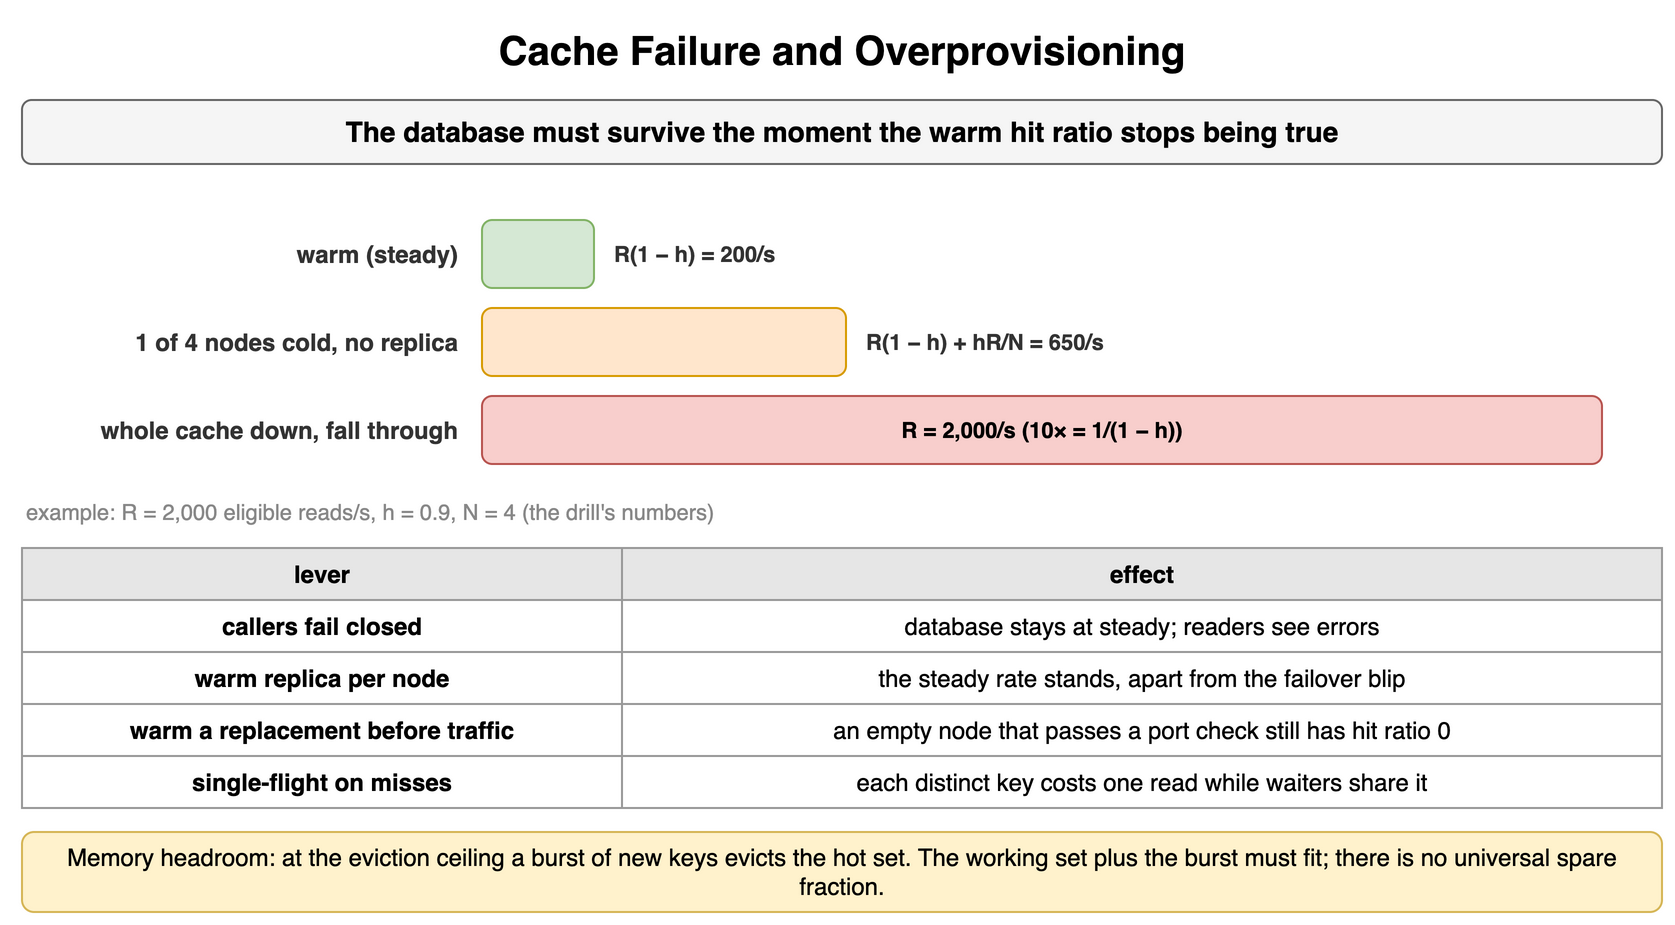

The diagram above was exported from draw.io. Its source (the exported page's mxGraphModel, read from the mxfile embedded in the PNG):
<mxGraphModel dx="900" dy="470" grid="1" gridSize="10" guides="1" tooltips="1" connect="1" arrows="1" fold="1" page="1" pageScale="1" pageWidth="900" pageHeight="470" math="0" shadow="0">
  <root>
    <mxCell id="0" />
    <mxCell id="1" parent="0" />
    <mxCell id="k131" value="Cache Failure and Overprovisioning" style="text;html=1;align=center;verticalAlign=middle;whiteSpace=wrap;fontSize=20;fontStyle=1;" vertex="1" parent="1">
      <mxGeometry x="40" y="10" width="820" height="30" as="geometry" />
    </mxCell>
    <mxCell id="k132" value="The database must survive the moment the warm hit ratio stops being true" style="rounded=1;whiteSpace=wrap;html=1;fillColor=#f5f5f5;strokeColor=#666666;fontStyle=1;fontSize=14;" vertex="1" parent="1">
      <mxGeometry x="40" y="50" width="820" height="32" as="geometry" />
    </mxCell>
    <mxCell id="k133" value="warm (steady)" style="text;html=1;whiteSpace=wrap;fontSize=11;align=right;verticalAlign=middle;fontSize=12;fontColor=#333333;fontStyle=1;" vertex="1" parent="1">
      <mxGeometry x="40" y="110" width="220" height="34" as="geometry" />
    </mxCell>
    <mxCell id="k134" value="" style="rounded=1;whiteSpace=wrap;html=1;fillColor=#d5e8d4;strokeColor=#82b366;fontSize=11;align=center;fontStyle=1;" vertex="1" parent="1">
      <mxGeometry x="270" y="110" width="55.999999999999986" height="34" as="geometry" />
    </mxCell>
    <mxCell id="k135" value="R(1 − h) = 200/s" style="text;html=1;whiteSpace=wrap;fontSize=11;align=left;verticalAlign=middle;fontSize=11;fontColor=#333333;fontStyle=1;" vertex="1" parent="1">
      <mxGeometry x="334.0" y="110" width="260" height="34" as="geometry" />
    </mxCell>
    <mxCell id="k136" value="1 of 4 nodes cold, no replica" style="text;html=1;whiteSpace=wrap;fontSize=11;align=right;verticalAlign=middle;fontSize=12;fontColor=#333333;fontStyle=1;" vertex="1" parent="1">
      <mxGeometry x="40" y="154" width="220" height="34" as="geometry" />
    </mxCell>
    <mxCell id="k137" value="" style="rounded=1;whiteSpace=wrap;html=1;fillColor=#ffe6cc;strokeColor=#d79b00;fontSize=11;align=center;fontStyle=1;" vertex="1" parent="1">
      <mxGeometry x="270" y="154" width="182.0" height="34" as="geometry" />
    </mxCell>
    <mxCell id="k138" value="R(1 − h) + hR/N = 650/s" style="text;html=1;whiteSpace=wrap;fontSize=11;align=left;verticalAlign=middle;fontSize=11;fontColor=#333333;fontStyle=1;" vertex="1" parent="1">
      <mxGeometry x="460.0" y="154" width="260" height="34" as="geometry" />
    </mxCell>
    <mxCell id="k139" value="whole cache down, fall through" style="text;html=1;whiteSpace=wrap;fontSize=11;align=right;verticalAlign=middle;fontSize=12;fontColor=#333333;fontStyle=1;" vertex="1" parent="1">
      <mxGeometry x="40" y="198" width="220" height="34" as="geometry" />
    </mxCell>
    <mxCell id="k1310" value="R = 2,000/s (10× = 1/(1 − h))" style="rounded=1;whiteSpace=wrap;html=1;fillColor=#f8cecc;strokeColor=#b85450;fontSize=11;align=center;fontStyle=1;" vertex="1" parent="1">
      <mxGeometry x="270" y="198" width="560.0" height="34" as="geometry" />
    </mxCell>
    <mxCell id="k1311" value="example: R = 2,000 eligible reads/s, h = 0.9, N = 4 (the drill's numbers)" style="text;html=1;whiteSpace=wrap;fontSize=11;align=left;verticalAlign=middle;fontSize=11;fontColor=#888888;" vertex="1" parent="1">
      <mxGeometry x="40" y="248" width="820" height="16" as="geometry" />
    </mxCell>
    <mxCell id="k1312" value="lever" style="whiteSpace=wrap;html=1;fillColor=#e6e6e6;strokeColor=#999999;fontStyle=1;fontSize=12;" vertex="1" parent="1">
      <mxGeometry x="40" y="274" width="300" height="26" as="geometry" />
    </mxCell>
    <mxCell id="k1313" value="effect" style="whiteSpace=wrap;html=1;fillColor=#e6e6e6;strokeColor=#999999;fontStyle=1;fontSize=12;" vertex="1" parent="1">
      <mxGeometry x="340" y="274" width="520" height="26" as="geometry" />
    </mxCell>
    <mxCell id="k1314" value="callers fail closed" style="whiteSpace=wrap;html=1;strokeColor=#999999;fontSize=12;fillColor=#ffffff;fontStyle=1;" vertex="1" parent="1">
      <mxGeometry x="40" y="300" width="300" height="26" as="geometry" />
    </mxCell>
    <mxCell id="k1315" value="database stays at steady; readers see errors" style="whiteSpace=wrap;html=1;strokeColor=#999999;fontSize=12;fillColor=#ffffff;" vertex="1" parent="1">
      <mxGeometry x="340" y="300" width="520" height="26" as="geometry" />
    </mxCell>
    <mxCell id="k1316" value="warm replica per node" style="whiteSpace=wrap;html=1;strokeColor=#999999;fontSize=12;fillColor=#ffffff;fontStyle=1;" vertex="1" parent="1">
      <mxGeometry x="40" y="326" width="300" height="26" as="geometry" />
    </mxCell>
    <mxCell id="k1317" value="the steady rate stands, apart from the failover blip" style="whiteSpace=wrap;html=1;strokeColor=#999999;fontSize=12;fillColor=#ffffff;" vertex="1" parent="1">
      <mxGeometry x="340" y="326" width="520" height="26" as="geometry" />
    </mxCell>
    <mxCell id="k1318" value="warm a replacement before traffic" style="whiteSpace=wrap;html=1;strokeColor=#999999;fontSize=12;fillColor=#ffffff;fontStyle=1;" vertex="1" parent="1">
      <mxGeometry x="40" y="352" width="300" height="26" as="geometry" />
    </mxCell>
    <mxCell id="k1319" value="an empty node that passes a port check still has hit ratio 0" style="whiteSpace=wrap;html=1;strokeColor=#999999;fontSize=12;fillColor=#ffffff;" vertex="1" parent="1">
      <mxGeometry x="340" y="352" width="520" height="26" as="geometry" />
    </mxCell>
    <mxCell id="k1320" value="single-flight on misses" style="whiteSpace=wrap;html=1;strokeColor=#999999;fontSize=12;fillColor=#ffffff;fontStyle=1;" vertex="1" parent="1">
      <mxGeometry x="40" y="378" width="300" height="26" as="geometry" />
    </mxCell>
    <mxCell id="k1321" value="each distinct key costs one read while waiters share it" style="whiteSpace=wrap;html=1;strokeColor=#999999;fontSize=12;fillColor=#ffffff;" vertex="1" parent="1">
      <mxGeometry x="340" y="378" width="520" height="26" as="geometry" />
    </mxCell>
    <mxCell id="k1322" value="Memory headroom: at the eviction ceiling a burst of new keys evicts the hot set. The working set plus the burst must fit; there is no universal spare fraction." style="rounded=1;whiteSpace=wrap;html=1;fillColor=#fff2cc;strokeColor=#d6b656;fontSize=12;align=center;" vertex="1" parent="1">
      <mxGeometry x="40" y="416" width="820" height="40" as="geometry" />
    </mxCell>
  </root>
</mxGraphModel>